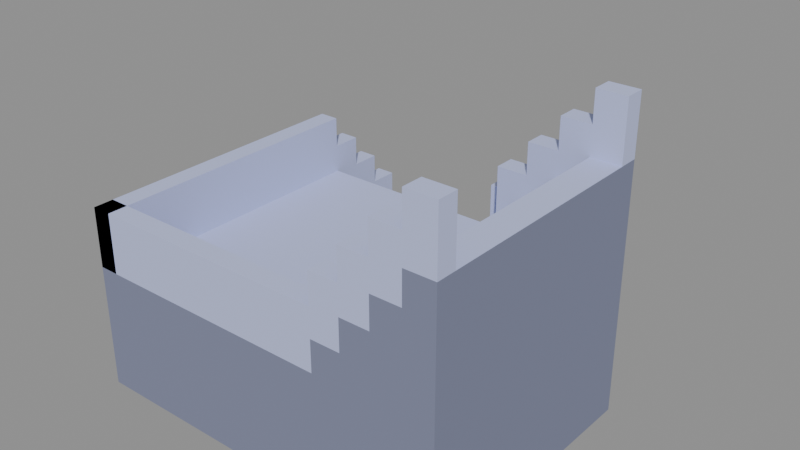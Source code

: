 # Source: footbridge-stair-left.blend  (saved by Blender 5.2.45; exported with 4.5.12 LTS)
import bpy
from mathutils import Matrix  # noqa: F401  (used for matrix-valued properties, if any)

bpy.ops.wm.read_factory_settings(use_empty=True)
scene = bpy.context.scene
scene.name = 'Scene'

# ---- images (referenced by path relative to the original .blend; pixels are not part of the script)
import os
ASSET_DIR = os.environ.get("B2B_ASSET_DIR", "")  # directory of the original .blend (textures are referenced by path, not embedded)
HERE = os.path.dirname(os.path.abspath(__file__))  # packed textures are extracted next to this script under _unpacked/

def load_image(name, relpath, width, height, colorspace="sRGB"):
    """Load a texture the original file referenced (path relative to the .blend, or extracted next to this script)."""
    p = next((c for c in (os.path.join(HERE, relpath), os.path.join(ASSET_DIR, relpath)) if relpath and os.path.exists(c)), "")
    if p:
        img = bpy.data.images.load(p, check_existing=True)
        img.name = name
    else:  # same state as the original file: an image datablock whose file is absent (Cycles renders it pink)
        img = bpy.data.images.new(name, width, height)
        img.source = "FILE"
        img.filepath = "//" + (relpath or name)
    img.colorspace_settings.name = colorspace
    return img
img_colormap_png = load_image('colormap.png', '_unpacked/colormap.7f203e70.png', 64, 64, 'sRGB')

# ---- materials (node trees are filled in below, after node groups)
mat_colormap = bpy.data.materials.new('colormap')

# ---- material node trees
mat_colormap.use_nodes = True; mat_colormap.node_tree.nodes.clear()
_N = mat_colormap.node_tree.nodes; _L = mat_colormap.node_tree.links
n0 = _N.new('ShaderNodeBsdfPrincipled'); n0.name = 'Principled BSDF'; n0.location = (-200, 100)
n0.inputs[2].default_value = 1.0
n0.inputs[10].default_value = 0.005
n1 = _N.new('ShaderNodeOutputMaterial'); n1.name = 'Material Output'; n1.location = (200, 100)
n2 = _N.new('ShaderNodeTexImage'); n2.name = 'Image Texture'; n2.location = (0, 0)
n2.image = img_colormap_png
_L.new(n0.outputs[0], n1.inputs[0])
_L.new(n2.outputs[0], n0.inputs[0])
n1.is_active_output = True

# ---- meshes
me_footbridge_stair_left = bpy.data.meshes.new('footbridge-stair-left')
me_footbridge_stair_left.from_pydata([(-0.26, 0.44, 0.0625), (0.26, 0.44, 0.0625), (0.26, 0.5, 0.0625), (-0.26, 0.5, 0.0625), (-0.26, 0.44, 0.0), (0.26, 0.44, 0.0), (0.26, 0.5, 0.0), (-0.26, 0.5, 0.0), (-0.26, 0.44, 0.1825), (-0.22, 0.44, 0.1825), (-0.22, 0.5, 0.1825), (-0.26, 0.5, 0.1825), (-0.22, 0.44, 0.0625), (-0.22, 0.5, 0.0625), (0.22, 0.44, 0.1825), (0.26, 0.44, 0.1825), (0.26, 0.5, 0.1825), (0.22, 0.5, 0.1825), (0.22, 0.44, 0.0625), (0.22, 0.5, 0.0625), (-0.26, 0.38, 0.125), (0.26, 0.38, 0.125), (0.26, 0.44, 0.125), (-0.26, 0.44, 0.125), (-0.26, 0.38, 0.0), (0.26, 0.38, 0.0), (-0.26, 0.38, 0.245), (-0.22, 0.38, 0.245), (-0.22, 0.44, 0.245), (-0.26, 0.44, 0.245), (-0.22, 0.38, 0.125), (-0.22, 0.44, 0.125), (0.22, 0.38, 0.245), (0.26, 0.38, 0.245), (0.26, 0.44, 0.245), (0.22, 0.44, 0.245), (0.22, 0.38, 0.125), (0.22, 0.44, 0.125), (-0.26, 0.32, 0.1875), (0.26, 0.32, 0.1875), (0.26, 0.38, 0.1875), (-0.26, 0.38, 0.1875), (-0.26, 0.32, 0.0), (0.26, 0.32, 0.0), (-0.26, 0.32, 0.3075), (-0.22, 0.32, 0.3075), (-0.22, 0.38, 0.3075), (-0.26, 0.38, 0.3075), (-0.22, 0.32, 0.1875), (-0.22, 0.38, 0.1875), (0.22, 0.32, 0.3075), (0.26, 0.32, 0.3075), (0.26, 0.38, 0.3075), (0.22, 0.38, 0.3075), (0.22, 0.32, 0.1875), (0.22, 0.38, 0.1875), (-0.26, 0.26, 0.25), (0.26, 0.26, 0.25), (0.26, 0.32, 0.25), (-0.26, 0.32, 0.25), (-0.26, 0.26, 0.0), (0.26, 0.26, 0.0), (-0.26, 0.26, 0.37), (-0.22, 0.26, 0.37), (-0.22, 0.32, 0.37), (-0.26, 0.32, 0.37), (-0.22, 0.26, 0.25), (-0.22, 0.32, 0.25), (0.22, 0.26, 0.37), (0.26, 0.26, 0.37), (0.26, 0.32, 0.37), (0.22, 0.32, 0.37), (0.22, 0.26, 0.25), (0.22, 0.32, 0.25), (-0.26, -0.26, 0.25), (0.26, -0.26, 0.25), (-0.26, -0.26, 0.0), (0.26, -0.26, 0.0), (-0.26, -0.26, 0.37), (0.26, -0.26, 0.37), (0.26, -0.22, 0.37), (-0.26, -0.22, 0.37), (0.26, -0.22, 0.25), (-0.26, -0.22, 0.25), (-0.22, -0.26, 0.37), (-0.22, -0.26, 0.25), (0.26, -0.26, 0.3125), (0.32, -0.26, 0.3125), (0.32, 0.26, 0.3125), (0.26, 0.26, 0.3125), (0.32, -0.26, 0.0), (0.32, 0.26, 0.0), (0.26, 0.22, 0.4325), (0.32, 0.22, 0.4325), (0.32, 0.26, 0.4325), (0.26, 0.26, 0.4325), (0.26, 0.22, 0.3125), (0.32, 0.22, 0.3125), (0.26, -0.26, 0.4325), (0.32, -0.26, 0.4325), (0.32, -0.22, 0.4325), (0.26, -0.22, 0.4325), (0.32, -0.22, 0.3125), (0.26, -0.22, 0.3125), (0.32, -0.26, 0.375), (0.38, -0.26, 0.375), (0.38, 0.26, 0.375), (0.32, 0.26, 0.375), (0.38, -0.26, 0.0), (0.38, 0.26, 0.0), (0.32, 0.22, 0.495), (0.38, 0.22, 0.495), (0.38, 0.26, 0.495), (0.32, 0.26, 0.495), (0.32, 0.22, 0.375), (0.38, 0.22, 0.375), (0.32, -0.26, 0.495), (0.38, -0.26, 0.495), (0.38, -0.22, 0.495), (0.32, -0.22, 0.495), (0.38, -0.22, 0.375), (0.32, -0.22, 0.375), (0.38, -0.26, 0.4375), (0.44, -0.26, 0.4375), (0.44, 0.26, 0.4375), (0.38, 0.26, 0.4375), (0.44, -0.26, 0.0), (0.44, 0.26, 0.0), (0.38, 0.22, 0.5575), (0.44, 0.22, 0.5575), (0.44, 0.26, 0.5575), (0.38, 0.26, 0.5575), (0.38, 0.22, 0.4375), (0.44, 0.22, 0.4375), (0.38, -0.26, 0.5575), (0.44, -0.26, 0.5575), (0.44, -0.22, 0.5575), (0.38, -0.22, 0.5575), (0.44, -0.22, 0.4375), (0.38, -0.22, 0.4375), (0.44, -0.26, 0.5), (0.5, -0.26, 0.5), (0.5, 0.26, 0.5), (0.44, 0.26, 0.5), (0.5, -0.26, 0.0), (0.5, 0.26, 0.0), (0.44, 0.22, 0.62), (0.5, 0.22, 0.62), (0.5, 0.26, 0.62), (0.44, 0.26, 0.62), (0.44, 0.22, 0.5), (0.5, 0.22, 0.5), (0.44, -0.26, 0.62), (0.5, -0.26, 0.62), (0.5, -0.22, 0.62), (0.44, -0.22, 0.62), (0.5, -0.22, 0.5), (0.44, -0.22, 0.5)], [], [(0, 1, 2, 3), (7, 6, 5, 4), (5, 6, 2, 1), (0, 3, 7, 4), (3, 2, 6, 7), (4, 5, 1, 0), (8, 9, 10, 11), (3, 13, 12, 0), (12, 13, 10, 9), (8, 11, 3, 0), (11, 10, 13, 3), (0, 12, 9, 8), (14, 15, 16, 17), (19, 2, 1, 18), (1, 2, 16, 15), (14, 17, 19, 18), (17, 16, 2, 19), (18, 1, 15, 14), (20, 21, 22, 23), (4, 5, 25, 24), (25, 5, 22, 21), (20, 23, 4, 24), (23, 22, 5, 4), (24, 25, 21, 20), (26, 27, 28, 29), (23, 31, 30, 20), (30, 31, 28, 27), (26, 29, 23, 20), (29, 28, 31, 23), (20, 30, 27, 26), (32, 33, 34, 35), (37, 22, 21, 36), (21, 22, 34, 33), (32, 35, 37, 36), (35, 34, 22, 37), (36, 21, 33, 32), (38, 39, 40, 41), (24, 25, 43, 42), (43, 25, 40, 39), (38, 41, 24, 42), (41, 40, 25, 24), (42, 43, 39, 38), (44, 45, 46, 47), (41, 49, 48, 38), (48, 49, 46, 45), (44, 47, 41, 38), (47, 46, 49, 41), (38, 48, 45, 44), (50, 51, 52, 53), (55, 40, 39, 54), (39, 40, 52, 51), (50, 53, 55, 54), (53, 52, 40, 55), (54, 39, 51, 50), (56, 57, 58, 59), (42, 43, 61, 60), (61, 43, 58, 57), (56, 59, 42, 60), (59, 58, 43, 42), (60, 61, 57, 56), (62, 63, 64, 65), (59, 67, 66, 56), (66, 67, 64, 63), (62, 65, 59, 56), (65, 64, 67, 59), (56, 66, 63, 62), (68, 69, 70, 71), (73, 58, 57, 72), (57, 58, 70, 69), (68, 71, 73, 72), (71, 70, 58, 73), (72, 57, 69, 68), (74, 75, 57, 56), (60, 61, 77, 76), (77, 61, 57, 75), (74, 56, 60, 76), (76, 77, 75, 74), (78, 79, 80, 81), (83, 82, 75, 74), (75, 82, 80, 79), (78, 81, 83, 74), (81, 80, 82, 83), (74, 75, 79, 78), (78, 84, 63, 62), (56, 66, 85, 74), (85, 66, 63, 84), (78, 62, 56, 74), (74, 85, 84, 78), (86, 87, 88, 89), (61, 91, 90, 77), (90, 91, 88, 87), (86, 89, 61, 77), (89, 88, 91, 61), (77, 90, 87, 86), (92, 93, 94, 95), (89, 88, 97, 96), (97, 88, 94, 93), (92, 95, 89, 96), (95, 94, 88, 89), (96, 97, 93, 92), (98, 99, 100, 101), (103, 102, 87, 86), (87, 102, 100, 99), (98, 101, 103, 86), (101, 100, 102, 103), (86, 87, 99, 98), (104, 105, 106, 107), (91, 109, 108, 90), (108, 109, 106, 105), (104, 107, 91, 90), (107, 106, 109, 91), (90, 108, 105, 104), (110, 111, 112, 113), (107, 106, 115, 114), (115, 106, 112, 111), (110, 113, 107, 114), (113, 112, 106, 107), (114, 115, 111, 110), (116, 117, 118, 119), (121, 120, 105, 104), (105, 120, 118, 117), (116, 119, 121, 104), (119, 118, 120, 121), (104, 105, 117, 116), (122, 123, 124, 125), (109, 127, 126, 108), (126, 127, 124, 123), (122, 125, 109, 108), (125, 124, 127, 109), (108, 126, 123, 122), (128, 129, 130, 131), (125, 124, 133, 132), (133, 124, 130, 129), (128, 131, 125, 132), (131, 130, 124, 125), (132, 133, 129, 128), (134, 135, 136, 137), (139, 138, 123, 122), (123, 138, 136, 135), (134, 137, 139, 122), (137, 136, 138, 139), (122, 123, 135, 134), (140, 141, 142, 143), (127, 145, 144, 126), (144, 145, 142, 141), (140, 143, 127, 126), (143, 142, 145, 127), (126, 144, 141, 140), (146, 147, 148, 149), (143, 142, 151, 150), (151, 142, 148, 147), (146, 149, 143, 150), (149, 148, 142, 143), (150, 151, 147, 146), (152, 153, 154, 155), (157, 156, 141, 140), (141, 156, 154, 153), (152, 155, 157, 140), (155, 154, 156, 157), (140, 141, 153, 152)])
_uv = me_footbridge_stair_left.uv_layers.new(name='UVMap')
_uv.uv.foreach_set('vector', [0.875, 0.875, 0.875, 0.875, 0.875, 0.875, 0.875, 0.875, 0.125, 0.625, 0.125, 0.625, 0.125, 0.625, 0.125, 0.625, 0.125, 0.625, 0.125, 0.625, 0.125, 0.625, 0.125, 0.625, 0.125, 0.625, 0.125, 0.625, 0.125, 0.625, 0.125, 0.625, 0.125, 0.625, 0.125, 0.625, 0.125, 0.625, 0.125, 0.625, 0.125, 0.625, 0.125, 0.625, 0.125, 0.625, 0.125, 0.625, 0.875, 0.875, 0.875, 0.875, 0.875, 0.875, 0.875, 0.875, 0.875, 0.875, 0.875, 0.875, 0.875, 0.875, 0.875, 0.875, 0.875, 0.875, 0.875, 0.875, 0.875, 0.875, 0.875, 0.875, 0.875, 0.875, 0.875, 0.875, 0.875, 0.875, 0.875, 0.875, 0.875, 0.875, 0.875, 0.875, 0.875, 0.875, 0.875, 0.875, 0.875, 0.875, 0.875, 0.875, 0.875, 0.875, 0.875, 0.875, 0.875, 0.875, 0.875, 0.875, 0.875, 0.875, 0.875, 0.875, 0.875, 0.875, 0.875, 0.875, 0.875, 0.875, 0.875, 0.875, 0.875, 0.875, 0.875, 0.875, 0.875, 0.875, 0.875, 0.875, 0.875, 0.875, 0.875, 0.875, 0.875, 0.875, 0.875, 0.875, 0.875, 0.875, 0.875, 0.875, 0.875, 0.875, 0.875, 0.875, 0.875, 0.875, 0.875, 0.875, 0.875, 0.875, 0.875, 0.875, 0.875, 0.875, 0.875, 0.875, 0.875, 0.875, 0.875, 0.875, 0.125, 0.625, 0.125, 0.625, 0.125, 0.625, 0.125, 0.625, 0.125, 0.625, 0.125, 0.625, 0.125, 0.625, 0.125, 0.625, 0.125, 0.625, 0.125, 0.625, 0.125, 0.625, 0.125, 0.625, 0.125, 0.625, 0.125, 0.625, 0.125, 0.625, 0.125, 0.625, 0.125, 0.625, 0.125, 0.625, 0.125, 0.625, 0.125, 0.625, 0.875, 0.875, 0.875, 0.875, 0.875, 0.875, 0.875, 0.875, 0.875, 0.875, 0.875, 0.875, 0.875, 0.875, 0.875, 0.875, 0.875, 0.875, 0.875, 0.875, 0.875, 0.875, 0.875, 0.875, 0.875, 0.875, 0.875, 0.875, 0.875, 0.875, 0.875, 0.875, 0.875, 0.875, 0.875, 0.875, 0.875, 0.875, 0.875, 0.875, 0.875, 0.875, 0.875, 0.875, 0.875, 0.875, 0.875, 0.875, 0.875, 0.875, 0.875, 0.875, 0.875, 0.875, 0.875, 0.875, 0.875, 0.875, 0.875, 0.875, 0.875, 0.875, 0.875, 0.875, 0.875, 0.875, 0.875, 0.875, 0.875, 0.875, 0.875, 0.875, 0.875, 0.875, 0.875, 0.875, 0.875, 0.875, 0.875, 0.875, 0.875, 0.875, 0.875, 0.875, 0.875, 0.875, 0.875, 0.875, 0.875, 0.875, 0.875, 0.875, 0.875, 0.875, 0.875, 0.875, 0.875, 0.875, 0.875, 0.875, 0.875, 0.875, 0.875, 0.875, 0.125, 0.625, 0.125, 0.625, 0.125, 0.625, 0.125, 0.625, 0.125, 0.625, 0.125, 0.625, 0.125, 0.625, 0.125, 0.625, 0.125, 0.625, 0.125, 0.625, 0.125, 0.625, 0.125, 0.625, 0.125, 0.625, 0.125, 0.625, 0.125, 0.625, 0.125, 0.625, 0.125, 0.625, 0.125, 0.625, 0.125, 0.625, 0.125, 0.625, 0.875, 0.875, 0.875, 0.875, 0.875, 0.875, 0.875, 0.875, 0.875, 0.875, 0.875, 0.875, 0.875, 0.875, 0.875, 0.875, 0.875, 0.875, 0.875, 0.875, 0.875, 0.875, 0.875, 0.875, 0.875, 0.875, 0.875, 0.875, 0.875, 0.875, 0.875, 0.875, 0.875, 0.875, 0.875, 0.875, 0.875, 0.875, 0.875, 0.875, 0.875, 0.875, 0.875, 0.875, 0.875, 0.875, 0.875, 0.875, 0.875, 0.875, 0.875, 0.875, 0.875, 0.875, 0.875, 0.875, 0.875, 0.875, 0.875, 0.875, 0.875, 0.875, 0.875, 0.875, 0.875, 0.875, 0.875, 0.875, 0.875, 0.875, 0.875, 0.875, 0.875, 0.875, 0.875, 0.875, 0.875, 0.875, 0.875, 0.875, 0.875, 0.875, 0.875, 0.875, 0.875, 0.875, 0.875, 0.875, 0.875, 0.875, 0.875, 0.875, 0.875, 0.875, 0.875, 0.875, 0.875, 0.875, 0.875, 0.875, 0.875, 0.875, 0.875, 0.875, 0.125, 0.625, 0.125, 0.625, 0.125, 0.625, 0.125, 0.625, 0.125, 0.625, 0.125, 0.625, 0.125, 0.625, 0.125, 0.625, 0.125, 0.625, 0.125, 0.625, 0.125, 0.625, 0.125, 0.625, 0.125, 0.625, 0.125, 0.625, 0.125, 0.625, 0.125, 0.625, 0.125, 0.625, 0.125, 0.625, 0.125, 0.625, 0.125, 0.625, 0.875, 0.875, 0.875, 0.875, 0.875, 0.875, 0.875, 0.875, 0.875, 0.875, 0.875, 0.875, 0.875, 0.875, 0.875, 0.875, 0.875, 0.875, 0.875, 0.875, 0.875, 0.875, 0.875, 0.875, 0.875, 0.875, 0.875, 0.875, 0.875, 0.875, 0.875, 0.875, 0.875, 0.875, 0.875, 0.875, 0.875, 0.875, 0.875, 0.875, 0.875, 0.875, 0.875, 0.875, 0.875, 0.875, 0.875, 0.875, 0.875, 0.875, 0.875, 0.875, 0.875, 0.875, 0.875, 0.875, 0.875, 0.875, 0.875, 0.875, 0.875, 0.875, 0.875, 0.875, 0.875, 0.875, 0.875, 0.875, 0.875, 0.875, 0.875, 0.875, 0.875, 0.875, 0.875, 0.875, 0.875, 0.875, 0.875, 0.875, 0.875, 0.875, 0.875, 0.875, 0.875, 0.875, 0.875, 0.875, 0.875, 0.875, 0.875, 0.875, 0.875, 0.875, 0.875, 0.875, 0.875, 0.875, 0.875, 0.875, 0.875, 0.875, 0.875, 0.875, 0.125, 0.625, 0.125, 0.625, 0.125, 0.625, 0.125, 0.625, 0.125, 0.625, 0.125, 0.625, 0.125, 0.625, 0.125, 0.625, 0.125, 0.625, 0.125, 0.625, 0.125, 0.625, 0.125, 0.625, 0.125, 0.625, 0.125, 0.625, 0.125, 0.625, 0.125, 0.625, 0.875, 0.875, 0.875, 0.875, 0.875, 0.875, 0.875, 0.875, 0.875, 0.875, 0.875, 0.875, 0.875, 0.875, 0.875, 0.875, 0.875, 0.875, 0.875, 0.875, 0.875, 0.875, 0.875, 0.875, 0.875, 0.875, 0.875, 0.875, 0.875, 0.875, 0.875, 0.875, 0.875, 0.875, 0.875, 0.875, 0.875, 0.875, 0.875, 0.875, 0.875, 0.875, 0.875, 0.875, 0.875, 0.875, 0.875, 0.875, 0.875, 0.875, 0.875, 0.875, 0.875, 0.875, 0.875, 0.875, 0.875, 0.875, 0.875, 0.875, 0.875, 0.875, 0.875, 0.875, 0.875, 0.875, 0.875, 0.875, 0.875, 0.875, 0.875, 0.875, 0.875, 0.875, 0.875, 0.875, 0.875, 0.875, 0.875, 0.875, 0.875, 0.875, 0.875, 0.875, 0.875, 0.875, 0.875, 0.875, 0.875, 0.875, 0.875, 0.875, 0.875, 0.875, 0.875, 0.875, 0.125, 0.625, 0.125, 0.625, 0.125, 0.625, 0.125, 0.625, 0.125, 0.625, 0.125, 0.625, 0.125, 0.625, 0.125, 0.625, 0.125, 0.625, 0.125, 0.625, 0.125, 0.625, 0.125, 0.625, 0.125, 0.625, 0.125, 0.625, 0.125, 0.625, 0.125, 0.625, 0.125, 0.625, 0.125, 0.625, 0.125, 0.625, 0.125, 0.625, 0.875, 0.875, 0.875, 0.875, 0.875, 0.875, 0.875, 0.875, 0.875, 0.875, 0.875, 0.875, 0.875, 0.875, 0.875, 0.875, 0.875, 0.875, 0.875, 0.875, 0.875, 0.875, 0.875, 0.875, 0.875, 0.875, 0.875, 0.875, 0.875, 0.875, 0.875, 0.875, 0.875, 0.875, 0.875, 0.875, 0.875, 0.875, 0.875, 0.875, 0.875, 0.875, 0.875, 0.875, 0.875, 0.875, 0.875, 0.875, 0.875, 0.875, 0.875, 0.875, 0.875, 0.875, 0.875, 0.875, 0.875, 0.875, 0.875, 0.875, 0.875, 0.875, 0.875, 0.875, 0.875, 0.875, 0.875, 0.875, 0.875, 0.875, 0.875, 0.875, 0.875, 0.875, 0.875, 0.875, 0.875, 0.875, 0.875, 0.875, 0.875, 0.875, 0.875, 0.875, 0.875, 0.875, 0.875, 0.875, 0.875, 0.875, 0.875, 0.875, 0.875, 0.875, 0.875, 0.875, 0.875, 0.875, 0.875, 0.875, 0.875, 0.875, 0.875, 0.875, 0.125, 0.625, 0.125, 0.625, 0.125, 0.625, 0.125, 0.625, 0.125, 0.625, 0.125, 0.625, 0.125, 0.625, 0.125, 0.625, 0.125, 0.625, 0.125, 0.625, 0.125, 0.625, 0.125, 0.625, 0.125, 0.625, 0.125, 0.625, 0.125, 0.625, 0.125, 0.625, 0.125, 0.625, 0.125, 0.625, 0.125, 0.625, 0.125, 0.625, 0.875, 0.875, 0.875, 0.875, 0.875, 0.875, 0.875, 0.875, 0.875, 0.875, 0.875, 0.875, 0.875, 0.875, 0.875, 0.875, 0.875, 0.875, 0.875, 0.875, 0.875, 0.875, 0.875, 0.875, 0.875, 0.875, 0.875, 0.875, 0.875, 0.875, 0.875, 0.875, 0.875, 0.875, 0.875, 0.875, 0.875, 0.875, 0.875, 0.875, 0.875, 0.875, 0.875, 0.875, 0.875, 0.875, 0.875, 0.875, 0.875, 0.875, 0.875, 0.875, 0.875, 0.875, 0.875, 0.875, 0.875, 0.875, 0.875, 0.875, 0.875, 0.875, 0.875, 0.875, 0.875, 0.875, 0.875, 0.875, 0.875, 0.875, 0.875, 0.875, 0.875, 0.875, 0.875, 0.875, 0.875, 0.875, 0.875, 0.875, 0.875, 0.875, 0.875, 0.875, 0.875, 0.875, 0.875, 0.875, 0.875, 0.875, 0.875, 0.875, 0.875, 0.875, 0.875, 0.875, 0.875, 0.875, 0.875, 0.875, 0.875, 0.875, 0.875, 0.875, 0.125, 0.625, 0.125, 0.625, 0.125, 0.625, 0.125, 0.625, 0.125, 0.625, 0.125, 0.625, 0.125, 0.625, 0.125, 0.625, 0.125, 0.625, 0.125, 0.625, 0.125, 0.625, 0.125, 0.625, 0.125, 0.625, 0.125, 0.625, 0.125, 0.625, 0.125, 0.625, 0.125, 0.625, 0.125, 0.625, 0.125, 0.625, 0.125, 0.625, 0.875, 0.875, 0.875, 0.875, 0.875, 0.875, 0.875, 0.875, 0.875, 0.875, 0.875, 0.875, 0.875, 0.875, 0.875, 0.875, 0.875, 0.875, 0.875, 0.875, 0.875, 0.875, 0.875, 0.875, 0.875, 0.875, 0.875, 0.875, 0.875, 0.875, 0.875, 0.875, 0.875, 0.875, 0.875, 0.875, 0.875, 0.875, 0.875, 0.875, 0.875, 0.875, 0.875, 0.875, 0.875, 0.875, 0.875, 0.875, 0.875, 0.875, 0.875, 0.875, 0.875, 0.875, 0.875, 0.875, 0.875, 0.875, 0.875, 0.875, 0.875, 0.875, 0.875, 0.875, 0.875, 0.875, 0.875, 0.875, 0.875, 0.875, 0.875, 0.875, 0.875, 0.875, 0.875, 0.875, 0.875, 0.875, 0.875, 0.875, 0.875, 0.875, 0.875, 0.875, 0.875, 0.875, 0.875, 0.875, 0.875, 0.875, 0.875, 0.875, 0.875, 0.875, 0.875, 0.875, 0.875, 0.875, 0.875, 0.875, 0.875, 0.875, 0.875, 0.875, 0.125, 0.625, 0.125, 0.625, 0.125, 0.625, 0.125, 0.625, 0.125, 0.625, 0.125, 0.625, 0.125, 0.625, 0.125, 0.625, 0.125, 0.625, 0.125, 0.625, 0.125, 0.625, 0.125, 0.625, 0.125, 0.625, 0.125, 0.625, 0.125, 0.625, 0.125, 0.625, 0.125, 0.625, 0.125, 0.625, 0.125, 0.625, 0.125, 0.625, 0.875, 0.875, 0.875, 0.875, 0.875, 0.875, 0.875, 0.875, 0.875, 0.875, 0.875, 0.875, 0.875, 0.875, 0.875, 0.875, 0.875, 0.875, 0.875, 0.875, 0.875, 0.875, 0.875, 0.875, 0.875, 0.875, 0.875, 0.875, 0.875, 0.875, 0.875, 0.875, 0.875, 0.875, 0.875, 0.875, 0.875, 0.875, 0.875, 0.875, 0.875, 0.875, 0.875, 0.875, 0.875, 0.875, 0.875, 0.875, 0.875, 0.875, 0.875, 0.875, 0.875, 0.875, 0.875, 0.875, 0.875, 0.875, 0.875, 0.875, 0.875, 0.875, 0.875, 0.875, 0.875, 0.875, 0.875, 0.875, 0.875, 0.875, 0.875, 0.875, 0.875, 0.875, 0.875, 0.875, 0.875, 0.875, 0.875, 0.875, 0.875, 0.875, 0.875, 0.875, 0.875, 0.875, 0.875, 0.875, 0.875, 0.875, 0.875, 0.875, 0.875, 0.875, 0.875, 0.875])
me_footbridge_stair_left.materials.append(mat_colormap)
me_footbridge_stair_left.update()

# ---- objects
ob_footbridge_stair_left = bpy.data.objects.new('footbridge-stair-left', me_footbridge_stair_left)

# ---- transforms, parenting, visibility, modifiers, constraints
ob_footbridge_stair_left.location = (0.0, 0.0, 0.0)

# ---- collection membership
scene.collection.objects.link(ob_footbridge_stair_left)

# ---- scene / render settings (as saved in the file)
scene.frame_start = 1; scene.frame_end = 250; scene.frame_set(1)
scene.render.engine = 'BLENDER_EEVEE_NEXT'
scene.render.bake_bias = 0.0
scene.render.bake_samples = 0
scene.render.compositor_device = 'GPU'
scene.eevee.use_volume_custom_range = False
scene.eevee.fast_gi_thickness_near = 0.1
scene.eevee.fast_gi_thickness_far = 0.0
scene.eevee.ray_tracing_options.screen_trace_thickness = 0.1
bpy.context.view_layer.update()

# ---- added for rendering (the .blend has no active camera and no usable light): camera, sun + grey world if the file has none
cam_auto = bpy.data.cameras.new('AutoCamera')
cam_auto.lens = 50.0
cam_auto.sensor_width = 36.0
cam_auto.clip_end = 1000.0
ob_auto_camera = bpy.data.objects.new('AutoCamera', cam_auto)
scene.collection.objects.link(ob_auto_camera)
ob_auto_camera.location = (1.26802, -1.25763, 1.22842)
ob_auto_camera.rotation_euler = (1.09748, -7.21219e-08, 0.694738)
scene.camera = ob_auto_camera
light_auto_sun = bpy.data.lights.new('AutoSun', 'SUN')
light_auto_sun.energy = 3.0
light_auto_sun.angle = 0.0523599
ob_auto_sun = bpy.data.objects.new('AutoSun', light_auto_sun)
scene.collection.objects.link(ob_auto_sun)
ob_auto_sun.rotation_euler = (0.872665, 0.174533, 0.523599)
if scene.world is None:
    world_auto = bpy.data.worlds.new('AutoWorld')
    world_auto.color = (0.3, 0.3, 0.3)
    scene.world = world_auto
bpy.context.view_layer.update()
